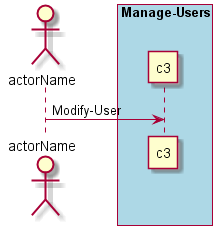

The diagram above was rendered by PlantUML. Its source (embedded in the PNG):
@startuml
Actor "actorName" as A

box "Manage-Users" #lightblue
participant "c3" as S
A -> S : Modify-User
end box

@enduml